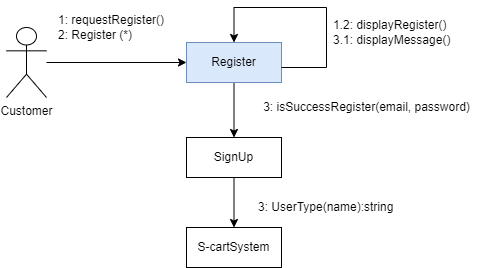

The diagram above was exported from draw.io. Its source (the exported page's mxGraphModel, read from the mxfile embedded in the PNG):
<mxGraphModel dx="868" dy="382" grid="1" gridSize="10" guides="1" tooltips="1" connect="1" arrows="1" fold="1" page="1" pageScale="1" pageWidth="850" pageHeight="1100" math="0" shadow="0">
  <root>
    <mxCell id="0" />
    <mxCell id="1" parent="0" />
    <mxCell id="CphJO8VYLYswmYKeuTnZ-8" style="edgeStyle=orthogonalEdgeStyle;rounded=0;orthogonalLoop=1;jettySize=auto;html=1;entryX=0;entryY=0.5;entryDx=0;entryDy=0;" parent="1" source="CphJO8VYLYswmYKeuTnZ-1" target="CphJO8VYLYswmYKeuTnZ-3" edge="1">
      <mxGeometry relative="1" as="geometry" />
    </mxCell>
    <mxCell id="CphJO8VYLYswmYKeuTnZ-1" value="Customer" style="shape=umlActor;verticalLabelPosition=bottom;verticalAlign=top;html=1;outlineConnect=0;" parent="1" vertex="1">
      <mxGeometry x="230" y="230" width="40" height="70" as="geometry" />
    </mxCell>
    <mxCell id="CphJO8VYLYswmYKeuTnZ-9" style="edgeStyle=orthogonalEdgeStyle;rounded=0;orthogonalLoop=1;jettySize=auto;html=1;entryX=0.5;entryY=0;entryDx=0;entryDy=0;" parent="1" source="CphJO8VYLYswmYKeuTnZ-3" target="CphJO8VYLYswmYKeuTnZ-5" edge="1">
      <mxGeometry relative="1" as="geometry" />
    </mxCell>
    <mxCell id="CphJO8VYLYswmYKeuTnZ-3" value="Register" style="rounded=0;whiteSpace=wrap;html=1;fillColor=#dae8fc;strokeColor=#6c8ebf;" parent="1" vertex="1">
      <mxGeometry x="410" y="245" width="95" height="40" as="geometry" />
    </mxCell>
    <mxCell id="CphJO8VYLYswmYKeuTnZ-10" style="edgeStyle=orthogonalEdgeStyle;rounded=0;orthogonalLoop=1;jettySize=auto;html=1;entryX=0.5;entryY=0;entryDx=0;entryDy=0;" parent="1" source="CphJO8VYLYswmYKeuTnZ-5" target="CphJO8VYLYswmYKeuTnZ-6" edge="1">
      <mxGeometry relative="1" as="geometry" />
    </mxCell>
    <mxCell id="CphJO8VYLYswmYKeuTnZ-5" value="SignUp" style="rounded=0;whiteSpace=wrap;html=1;" parent="1" vertex="1">
      <mxGeometry x="410" y="340" width="95" height="40" as="geometry" />
    </mxCell>
    <mxCell id="CphJO8VYLYswmYKeuTnZ-6" value="S-cartSystem" style="rounded=0;whiteSpace=wrap;html=1;" parent="1" vertex="1">
      <mxGeometry x="410" y="430" width="95" height="40" as="geometry" />
    </mxCell>
    <mxCell id="CphJO8VYLYswmYKeuTnZ-11" value="1: requestRegister()&lt;br&gt;2: Register (*)" style="text;html=1;align=left;verticalAlign=middle;resizable=0;points=[];autosize=1;strokeColor=none;fillColor=none;" parent="1" vertex="1">
      <mxGeometry x="280" y="215" width="120" height="30" as="geometry" />
    </mxCell>
    <mxCell id="CphJO8VYLYswmYKeuTnZ-12" style="edgeStyle=orthogonalEdgeStyle;rounded=0;orthogonalLoop=1;jettySize=auto;html=1;entryX=0.5;entryY=0;entryDx=0;entryDy=0;" parent="1" source="CphJO8VYLYswmYKeuTnZ-3" target="CphJO8VYLYswmYKeuTnZ-3" edge="1">
      <mxGeometry relative="1" as="geometry">
        <Array as="points">
          <mxPoint x="550" y="270" />
          <mxPoint x="550" y="210" />
          <mxPoint x="458" y="210" />
        </Array>
      </mxGeometry>
    </mxCell>
    <mxCell id="CphJO8VYLYswmYKeuTnZ-13" value="1.2: displayRegister()&lt;br&gt;3.1: displayMessage()" style="text;html=1;align=left;verticalAlign=middle;resizable=0;points=[];autosize=1;strokeColor=none;fillColor=none;" parent="1" vertex="1">
      <mxGeometry x="555" y="220" width="130" height="30" as="geometry" />
    </mxCell>
    <mxCell id="CphJO8VYLYswmYKeuTnZ-14" value="3: isSuccessRegister(email, password)" style="text;html=1;align=center;verticalAlign=middle;resizable=0;points=[];autosize=1;strokeColor=none;fillColor=none;" parent="1" vertex="1">
      <mxGeometry x="480" y="300" width="220" height="20" as="geometry" />
    </mxCell>
    <mxCell id="CphJO8VYLYswmYKeuTnZ-15" value="3: UserType(name):string" style="text;html=1;align=left;verticalAlign=middle;resizable=0;points=[];autosize=1;strokeColor=none;fillColor=none;" parent="1" vertex="1">
      <mxGeometry x="480" y="400" width="150" height="20" as="geometry" />
    </mxCell>
  </root>
</mxGraphModel>